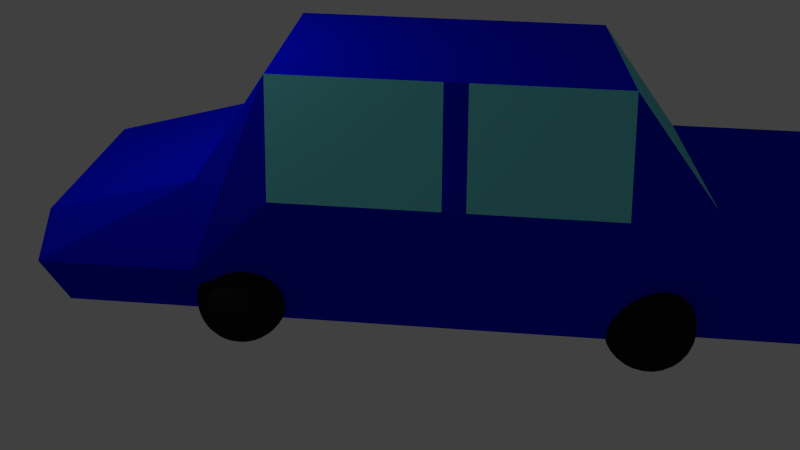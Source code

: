 # Source: BILL.blend  (saved by Blender 2.69.0; exported with 4.5.12 LTS)
import bpy
from mathutils import Matrix  # noqa: F401  (used for matrix-valued properties, if any)

bpy.ops.wm.read_factory_settings(use_empty=True)
scene = bpy.context.scene
scene.name = 'Scene'

# ---- collections
col_collection_1 = bpy.data.collections.new('Collection 1'); scene.collection.children.link(col_collection_1)

# ---- materials (node trees are filled in below, after node groups)
mat_dekk = bpy.data.materials.new('dekk')
mat_dekk.alpha_threshold = 0.0
mat_dekk.roughness = 0.5
mat_dekk.line_color = (0.0, 0.0, 0.0, 1.0)
mat_m_ling = bpy.data.materials.new('máling')
mat_m_ling.alpha_threshold = 0.0
mat_m_ling.roughness = 0.5
mat_m_ling.line_color = (0.0, 0.0, 0.0, 1.0)
mat_gler = bpy.data.materials.new('gler')
mat_gler.alpha_threshold = 0.0
mat_gler.roughness = 0.5
mat_gler.line_color = (0.0, 0.0, 0.0, 1.0)

# ---- material node trees
mat_dekk.use_nodes = True; mat_dekk.node_tree.nodes.clear()
_N = mat_dekk.node_tree.nodes; _L = mat_dekk.node_tree.links
n0 = _N.new('ShaderNodeOutputMaterial'); n0.name = 'Material Output'; n0.location = (300, 300)
n1 = _N.new('ShaderNodeBsdfDiffuse'); n1.name = 'Diffuse BSDF'; n1.location = (10, 300)
n1.inputs[0].default_value = (0.01467, 0.01467, 0.01467, 1.0)
_L.new(n1.outputs[0], n0.inputs[0])
n0.is_active_output = True
mat_m_ling.use_nodes = True; mat_m_ling.node_tree.nodes.clear()
_N = mat_m_ling.node_tree.nodes; _L = mat_m_ling.node_tree.links
n0 = _N.new('ShaderNodeOutputMaterial'); n0.name = 'Material Output'; n0.location = (300, 300)
n1 = _N.new('ShaderNodeBsdfDiffuse'); n1.name = 'Diffuse BSDF'; n1.location = (10, 300)
n1.inputs[0].default_value = (0.0, 0.00415, 0.8, 1.0)
_L.new(n1.outputs[0], n0.inputs[0])
n0.is_active_output = True
mat_gler.use_nodes = True; mat_gler.node_tree.nodes.clear()
_N = mat_gler.node_tree.nodes; _L = mat_gler.node_tree.links
n0 = _N.new('ShaderNodeOutputMaterial'); n0.name = 'Material Output'; n0.location = (300, 300)
n1 = _N.new('ShaderNodeBsdfDiffuse'); n1.name = 'Diffuse BSDF'; n1.location = (10, 300)
n1.inputs[0].default_value = (0.1692, 0.7592, 0.8, 1.0)
_L.new(n1.outputs[0], n0.inputs[0])
n0.is_active_output = True

# ---- world
world_world = bpy.data.worlds.new('World'); scene.world = world_world
world_world.color = (0.05088, 0.05088, 0.05088)
world_world.use_sun_shadow = False
world_world.sun_shadow_jitter_overblur = 0.0
world_world.cycles.sampling_method = 'MANUAL'
world_world.cycles.sample_map_resolution = 256

# ---- cameras
cam_camera = bpy.data.cameras.new('Camera')
cam_camera.clip_end = 100.0
cam_camera.lens = 35.0
cam_camera.sensor_width = 32.0
cam_camera.sensor_height = 18.0
cam_camera.ortho_scale = 7.314
cam_camera.dof.focus_distance = 0.0

# ---- lights
light_lamp = bpy.data.lights.new('Lamp', 'POINT')
light_lamp.transmission_factor = 0.0
light_lamp.cutoff_distance = 30.0
light_lamp.energy = 100.0
light_lamp.shadow_buffer_clip_start = 1.001
light_lamp.shadow_soft_size = 0.1
light_lamp.shadow_maximum_resolution = 0.006
light_lamp.use_absolute_resolution = True
light_lamp.cycles.use_multiple_importance_sampling = False

# ---- meshes
me_cube = bpy.data.meshes.new('Cube')
me_cube.from_pydata([(1.0, 1.548, -1.0), (1.168, -0.8689, -0.9951), (-7.223, -1.033, -1.228), (-7.391, 1.281, -1.19), (1.0, 1.972, -0.2282), (1.168, -1.157, -0.2755), (-7.223, -1.146, -0.6033), (-7.391, 1.422, -0.3109), (-4.964, 1.619, -1.036), (-4.796, -1.404, -1.109), (-4.964, 1.734, 0.44), (-4.796, -1.457, 0.2855), (-1.452, 1.71, -0.9564), (-1.284, -1.313, -1.03), (-1.452, 1.825, 0.5197), (-1.284, -1.366, 0.3651), (-5.891, 1.319, -1.156), (-5.723, -0.9939, -1.194), (-5.891, 1.461, -0.2769), (-5.723, -1.107, -0.5693), (-0.6242, 1.514, -1.029), (-0.4563, -0.9024, -1.024), (-0.6242, 1.938, -0.2576), (-0.4563, -1.191, -0.3048), (1.029, 1.471, -1.025), (-7.362, 1.254, -1.215), (1.029, 1.471, 0.1142), (-7.362, 1.254, 0.3514), (-4.935, 1.317, -1.16), (-4.935, 1.317, 1.607), (-1.423, 1.408, -1.08), (-1.423, 1.408, 1.687), (-5.862, 1.293, -1.181), (-5.862, 1.293, 0.3854), (-0.5954, 1.438, -1.054), (-0.5954, 1.438, 0.5227), (1.136, -0.7768, -1.116), (1.136, -0.7768, 0.02287), (-4.828, -0.9312, 1.516), (-1.316, -0.8403, 1.595), (-5.755, -0.9552, 0.294), (-0.4883, -0.8103, 0.4314), (-7.255, -0.994, -1.306), (-7.255, -0.994, 0.26), (-4.828, -0.9312, -1.251), (-1.316, -0.8403, -1.172), (-5.755, -0.9552, -1.272), (-0.4883, -0.8103, -1.145), (-1.26, -1.175, -0.4785), (-1.147, -1.281, -1.321), (-1.216, -1.327, -1.277), (-1.276, -1.368, -1.217), (-1.326, -1.401, -1.145), (-1.362, -1.425, -1.062), (-1.385, -1.441, -0.972), (-1.393, -1.446, -0.8784), (-1.385, -1.441, -0.7849), (-1.362, -1.425, -0.695), (-1.326, -1.401, -0.6121), (-1.276, -1.368, -0.5394), (-1.216, -1.327, -0.4798), (-1.464, -1.175, -0.7836), (-1.437, -1.175, -0.6937), (-1.147, -1.281, -0.4355), (-1.072, -1.231, -0.4082), (-1.06, -1.245, -1.349), (-1.124, -1.309, -1.321), (-1.182, -1.368, -1.277), (-1.234, -1.419, -1.217), (-1.276, -1.461, -1.145), (-1.307, -1.493, -1.062), (-1.327, -1.512, -0.972), (-1.333, -1.518, -0.8784), (-1.327, -1.512, -0.7849), (-1.307, -1.493, -0.695), (-1.276, -1.461, -0.6121), (-1.234, -1.419, -0.5394), (-1.182, -1.368, -0.4798), (-1.124, -1.309, -0.4355), (-1.06, -1.245, -0.4082), (-1.046, -1.257, -1.349), (-1.096, -1.332, -1.321), (-1.142, -1.401, -1.277), (-1.182, -1.461, -1.217), (-1.216, -1.511, -1.145), (-1.24, -1.548, -1.062), (-1.255, -1.57, -0.972), (-1.26, -1.578, -0.8784), (-1.255, -1.57, -0.7849), (-1.24, -1.548, -0.695), (-1.216, -1.511, -0.6121), (-1.182, -1.461, -0.5394), (-1.142, -1.401, -0.4798), (-1.096, -1.332, -0.4355), (-1.046, -1.257, -0.4082), (-1.03, -1.266, -1.349), (-1.064, -1.349, -1.321), (-1.096, -1.425, -1.277), (-1.124, -1.493, -1.217), (-1.147, -1.548, -1.145), (-1.164, -1.589, -1.062), (-1.174, -1.614, -0.972), (-1.178, -1.622, -0.8784), (-1.174, -1.614, -0.7849), (-1.164, -1.589, -0.695), (-1.147, -1.548, -0.6121), (-1.124, -1.493, -0.5394), (-1.096, -1.425, -0.4798), (-1.064, -1.349, -0.4355), (-1.03, -1.266, -0.4082), (-1.012, -1.271, -1.349), (-1.03, -1.359, -1.321), (-1.046, -1.441, -1.277), (-1.06, -1.512, -1.217), (-1.072, -1.57, -1.145), (-1.081, -1.614, -1.062), (-1.086, -1.641, -0.972), (-1.088, -1.65, -0.8784), (-1.086, -1.641, -0.7849), (-1.081, -1.614, -0.695), (-1.072, -1.57, -0.6121), (-1.06, -1.512, -0.5394), (-1.046, -1.441, -0.4798), (-1.03, -1.359, -0.4355), (-1.012, -1.271, -0.4082), (-0.9941, -1.273, -1.349), (-0.9941, -1.363, -1.321), (-0.9941, -1.446, -1.277), (-0.9941, -1.518, -1.217), (-0.9941, -1.578, -1.145), (-0.9941, -1.622, -1.062), (-0.9941, -1.65, -0.972), (-0.9941, -1.659, -0.8784), (-0.9941, -1.65, -0.7849), (-0.9941, -1.622, -0.695), (-0.9941, -1.578, -0.6121), (-0.9941, -1.518, -0.5394), (-0.9941, -1.446, -0.4798), (-0.9941, -1.363, -0.4355), (-0.9941, -1.273, -0.4082), (-0.9759, -1.271, -1.349), (-0.9583, -1.359, -1.321), (-0.9421, -1.441, -1.277), (-0.928, -1.512, -1.217), (-0.9163, -1.57, -1.145), (-0.9077, -1.614, -1.062), (-0.9024, -1.641, -0.972), (-0.9006, -1.65, -0.8784), (-0.9024, -1.641, -0.7849), (-0.9077, -1.614, -0.695), (-0.9163, -1.57, -0.6121), (-0.928, -1.512, -0.5394), (-0.9421, -1.441, -0.4798), (-0.9583, -1.359, -0.4355), (-0.9759, -1.271, -0.4082), (-0.9583, -1.266, -1.349), (-0.9239, -1.349, -1.321), (-0.8922, -1.425, -1.277), (-0.8644, -1.493, -1.217), (-0.8416, -1.548, -1.145), (-0.8246, -1.589, -1.062), (-0.8142, -1.614, -0.972), (-0.8106, -1.622, -0.8784), (-0.8142, -1.614, -0.7849), (-0.8246, -1.589, -0.695), (-0.8416, -1.548, -0.6121), (-0.8644, -1.493, -0.5394), (-0.8922, -1.425, -0.4798), (-0.9239, -1.349, -0.4355), (-0.9583, -1.266, -0.4082), (-0.9941, -1.175, -1.357), (-0.9421, -1.257, -1.349), (-0.8922, -1.332, -1.321), (-0.8461, -1.401, -1.277), (-0.8058, -1.461, -1.217), (-0.7726, -1.511, -1.145), (-0.748, -1.548, -1.062), (-0.7329, -1.57, -0.972), (-0.7277, -1.578, -0.8784), (-0.7329, -1.57, -0.7849), (-0.748, -1.548, -0.695), (-0.7726, -1.511, -0.6121), (-0.8058, -1.461, -0.5394), (-0.8461, -1.401, -0.4798), (-0.8922, -1.332, -0.4355), (-0.9421, -1.257, -0.4082), (-0.928, -1.245, -1.349), (-0.8644, -1.309, -1.321), (-0.8058, -1.368, -1.277), (-0.7544, -1.419, -1.217), (-0.7122, -1.461, -1.145), (-0.6809, -1.493, -1.062), (-0.6616, -1.512, -0.972), (-0.6551, -1.518, -0.8784), (-0.6616, -1.512, -0.7849), (-0.6809, -1.493, -0.695), (-0.7122, -1.461, -0.6121), (-0.7544, -1.419, -0.5394), (-0.8058, -1.368, -0.4798), (-0.8644, -1.309, -0.4355), (-0.928, -1.245, -0.4082), (-0.9163, -1.231, -1.349), (-0.8416, -1.281, -1.321), (-0.7726, -1.327, -1.277), (-0.7122, -1.368, -1.217), (-0.6627, -1.401, -1.145), (-0.6258, -1.425, -1.062), (-0.6031, -1.441, -0.972), (-0.5955, -1.446, -0.8784), (-0.6031, -1.441, -0.7849), (-0.6258, -1.425, -0.695), (-0.6627, -1.401, -0.6121), (-0.7122, -1.368, -0.5394), (-0.7726, -1.327, -0.4798), (-0.8416, -1.281, -0.4355), (-0.9163, -1.231, -0.4082), (-0.9077, -1.215, -1.349), (-0.8246, -1.25, -1.321), (-0.748, -1.281, -1.277), (-0.6809, -1.309, -1.217), (-0.6258, -1.332, -1.145), (-0.5849, -1.349, -1.062), (-0.5597, -1.359, -0.972), (-0.5512, -1.363, -0.8784), (-0.5597, -1.359, -0.7849), (-0.5849, -1.349, -0.695), (-0.6258, -1.332, -0.6121), (-0.6809, -1.309, -0.5394), (-0.748, -1.281, -0.4798), (-0.8246, -1.25, -0.4355), (-0.9077, -1.215, -0.4082), (-0.9024, -1.198, -1.349), (-0.8142, -1.215, -1.321), (-0.7329, -1.231, -1.277), (-0.6616, -1.245, -1.217), (-0.6031, -1.257, -1.145), (-0.5597, -1.266, -1.062), (-0.5329, -1.271, -0.972), (-0.5239, -1.273, -0.8784), (-0.5329, -1.271, -0.7849), (-0.5597, -1.266, -0.695), (-0.6031, -1.257, -0.6121), (-0.6616, -1.245, -0.5394), (-0.7329, -1.231, -0.4798), (-0.8142, -1.215, -0.4355), (-0.9024, -1.198, -0.4082), (-0.9006, -1.179, -1.349), (-0.8106, -1.175, -1.32), (-0.7277, -1.175, -1.276), (-0.6551, -1.175, -1.216), (-0.5955, -1.175, -1.144), (-0.5512, -1.175, -1.061), (-0.5239, -1.175, -0.9707), (-0.5147, -1.175, -0.8772), (-0.5239, -1.175, -0.7836), (-0.5512, -1.175, -0.6937), (-0.5955, -1.175, -0.6108), (-0.6551, -1.175, -0.5381), (-1.178, -1.175, -0.4342), (-1.088, -1.175, -0.4069), (-0.7277, -1.175, -0.4785), (-0.8106, -1.175, -0.4342), (-0.9006, -1.179, -0.4082), (-1.088, -1.179, -1.349), (-1.178, -1.175, -1.32), (-1.26, -1.175, -1.276), (-1.333, -1.175, -1.216), (-1.393, -1.175, -1.144), (-1.437, -1.175, -1.061), (-1.464, -1.175, -0.9707), (-1.474, -1.175, -0.8772), (-1.393, -1.175, -0.6108), (-1.333, -1.175, -0.5381), (-1.072, -1.231, -1.349), (-0.9941, -1.175, -0.3977), (-1.081, -1.215, -0.4082), (-1.164, -1.25, -0.4355), (-1.24, -1.281, -0.4798), (-1.307, -1.309, -0.5394), (-1.362, -1.332, -0.6121), (-1.403, -1.349, -0.695), (-1.429, -1.359, -0.7849), (-1.437, -1.363, -0.8784), (-1.429, -1.359, -0.972), (-1.403, -1.349, -1.062), (-1.362, -1.332, -1.145), (-1.307, -1.309, -1.217), (-1.24, -1.281, -1.277), (-1.164, -1.25, -1.321), (-1.081, -1.215, -1.349), (-1.086, -1.198, -0.4082), (-1.174, -1.215, -0.4355), (-1.255, -1.231, -0.4798), (-1.327, -1.245, -0.5394), (-1.385, -1.257, -0.6121), (-1.429, -1.266, -0.695), (-1.455, -1.271, -0.7849), (-1.464, -1.273, -0.8784), (-1.455, -1.271, -0.972), (-1.429, -1.266, -1.062), (-1.385, -1.257, -1.145), (-1.327, -1.245, -1.217), (-1.255, -1.231, -1.277), (-1.174, -1.215, -1.321), (-1.086, -1.198, -1.349), (-5.72, -0.9204, -0.8465), (-5.607, -1.027, -1.689), (-5.676, -1.073, -1.645), (-5.736, -1.114, -1.585), (-5.786, -1.147, -1.513), (-5.822, -1.171, -1.43), (-5.845, -1.186, -1.34), (-5.853, -1.192, -1.246), (-5.845, -1.186, -1.153), (-5.822, -1.171, -1.063), (-5.786, -1.147, -0.98), (-5.736, -1.114, -0.9074), (-5.676, -1.073, -0.8477), (-5.924, -0.9204, -1.152), (-5.897, -0.9204, -1.062), (-5.607, -1.027, -0.8034), (-5.532, -0.9772, -0.7762), (-5.52, -0.9914, -1.717), (-5.584, -1.055, -1.689), (-5.642, -1.114, -1.645), (-5.694, -1.165, -1.585), (-5.736, -1.207, -1.513), (-5.767, -1.238, -1.43), (-5.787, -1.258, -1.34), (-5.793, -1.264, -1.246), (-5.787, -1.258, -1.153), (-5.767, -1.238, -1.063), (-5.736, -1.207, -0.98), (-5.694, -1.165, -0.9074), (-5.642, -1.114, -0.8477), (-5.584, -1.055, -0.8034), (-5.52, -0.9914, -0.7762), (-5.506, -1.003, -1.717), (-5.556, -1.078, -1.689), (-5.602, -1.147, -1.645), (-5.642, -1.207, -1.585), (-5.676, -1.257, -1.513), (-5.7, -1.294, -1.43), (-5.715, -1.316, -1.34), (-5.72, -1.324, -1.246), (-5.715, -1.316, -1.153), (-5.7, -1.294, -1.063), (-5.676, -1.257, -0.98), (-5.642, -1.207, -0.9074), (-5.602, -1.147, -0.8477), (-5.556, -1.078, -0.8034), (-5.506, -1.003, -0.7762), (-5.49, -1.012, -1.717), (-5.524, -1.095, -1.689), (-5.556, -1.171, -1.645), (-5.584, -1.238, -1.585), (-5.607, -1.294, -1.513), (-5.624, -1.334, -1.43), (-5.634, -1.36, -1.34), (-5.638, -1.368, -1.246), (-5.634, -1.36, -1.153), (-5.624, -1.334, -1.063), (-5.607, -1.294, -0.98), (-5.584, -1.238, -0.9074), (-5.556, -1.171, -0.8477), (-5.524, -1.095, -0.8034), (-5.49, -1.012, -0.7762), (-5.472, -1.017, -1.717), (-5.49, -1.105, -1.689), (-5.506, -1.186, -1.645), (-5.52, -1.258, -1.585), (-5.532, -1.316, -1.513), (-5.541, -1.36, -1.43), (-5.546, -1.386, -1.34), (-5.548, -1.395, -1.246), (-5.546, -1.386, -1.153), (-5.541, -1.36, -1.063), (-5.532, -1.316, -0.98), (-5.52, -1.258, -0.9074), (-5.506, -1.186, -0.8477), (-5.49, -1.105, -0.8034), (-5.472, -1.017, -0.7762), (-5.454, -1.019, -1.717), (-5.454, -1.109, -1.689), (-5.454, -1.192, -1.645), (-5.454, -1.264, -1.585), (-5.454, -1.324, -1.513), (-5.454, -1.368, -1.43), (-5.454, -1.395, -1.34), (-5.454, -1.405, -1.246), (-5.454, -1.395, -1.153), (-5.454, -1.368, -1.063), (-5.454, -1.324, -0.98), (-5.454, -1.264, -0.9074), (-5.454, -1.192, -0.8477), (-5.454, -1.109, -0.8034), (-5.454, -1.019, -0.7762), (-5.436, -1.017, -1.717), (-5.418, -1.105, -1.689), (-5.402, -1.186, -1.645), (-5.388, -1.258, -1.585), (-5.376, -1.316, -1.513), (-5.368, -1.36, -1.43), (-5.362, -1.386, -1.34), (-5.361, -1.395, -1.246), (-5.362, -1.386, -1.153), (-5.368, -1.36, -1.063), (-5.376, -1.316, -0.98), (-5.388, -1.258, -0.9074), (-5.402, -1.186, -0.8477), (-5.418, -1.105, -0.8034), (-5.436, -1.017, -0.7762), (-5.418, -1.012, -1.717), (-5.384, -1.095, -1.689), (-5.352, -1.171, -1.645), (-5.324, -1.238, -1.585), (-5.302, -1.294, -1.513), (-5.285, -1.334, -1.43), (-5.274, -1.36, -1.34), (-5.271, -1.368, -1.246), (-5.274, -1.36, -1.153), (-5.285, -1.334, -1.063), (-5.302, -1.294, -0.98), (-5.324, -1.238, -0.9074), (-5.352, -1.171, -0.8477), (-5.384, -1.095, -0.8034), (-5.418, -1.012, -0.7762), (-5.454, -0.9204, -1.725), (-5.402, -1.003, -1.717), (-5.352, -1.078, -1.689), (-5.306, -1.147, -1.645), (-5.266, -1.207, -1.585), (-5.233, -1.257, -1.513), (-5.208, -1.294, -1.43), (-5.193, -1.316, -1.34), (-5.188, -1.324, -1.246), (-5.193, -1.316, -1.153), (-5.208, -1.294, -1.063), (-5.233, -1.257, -0.98), (-5.266, -1.207, -0.9074), (-5.306, -1.147, -0.8477), (-5.352, -1.078, -0.8034), (-5.402, -1.003, -0.7762), (-5.388, -0.9914, -1.717), (-5.324, -1.055, -1.689), (-5.266, -1.114, -1.645), (-5.214, -1.165, -1.585), (-5.172, -1.207, -1.513), (-5.141, -1.238, -1.43), (-5.122, -1.258, -1.34), (-5.115, -1.264, -1.246), (-5.122, -1.258, -1.153), (-5.141, -1.238, -1.063), (-5.172, -1.207, -0.98), (-5.214, -1.165, -0.9074), (-5.266, -1.114, -0.8477), (-5.324, -1.055, -0.8034), (-5.388, -0.9914, -0.7762), (-5.376, -0.9772, -1.717), (-5.302, -1.027, -1.689), (-5.233, -1.073, -1.645), (-5.172, -1.114, -1.585), (-5.123, -1.147, -1.513), (-5.086, -1.171, -1.43), (-5.063, -1.186, -1.34), (-5.055, -1.192, -1.246), (-5.063, -1.186, -1.153), (-5.086, -1.171, -1.063), (-5.123, -1.147, -0.98), (-5.172, -1.114, -0.9074), (-5.233, -1.073, -0.8477), (-5.302, -1.027, -0.8034), (-5.376, -0.9772, -0.7762), (-5.368, -0.961, -1.717), (-5.285, -0.9954, -1.689), (-5.208, -1.027, -1.645), (-5.141, -1.055, -1.585), (-5.086, -1.078, -1.513), (-5.045, -1.095, -1.43), (-5.02, -1.105, -1.34), (-5.011, -1.109, -1.246), (-5.02, -1.105, -1.153), (-5.045, -1.095, -1.063), (-5.086, -1.078, -0.98), (-5.141, -1.055, -0.9074), (-5.208, -1.027, -0.8477), (-5.285, -0.9954, -0.8034), (-5.368, -0.961, -0.7762), (-5.362, -0.9435, -1.717), (-5.274, -0.961, -1.689), (-5.193, -0.9772, -1.645), (-5.122, -0.9914, -1.585), (-5.063, -1.003, -1.513), (-5.02, -1.012, -1.43), (-4.993, -1.017, -1.34), (-4.984, -1.019, -1.246), (-4.993, -1.017, -1.153), (-5.02, -1.012, -1.063), (-5.063, -1.003, -0.98), (-5.122, -0.9914, -0.9074), (-5.193, -0.9772, -0.8477), (-5.274, -0.961, -0.8034), (-5.362, -0.9435, -0.7762), (-5.361, -0.9252, -1.717), (-5.271, -0.9204, -1.688), (-5.188, -0.9204, -1.644), (-5.115, -0.9204, -1.584), (-5.055, -0.9204, -1.511), (-5.011, -0.9204, -1.429), (-4.984, -0.9204, -1.339), (-4.975, -0.9204, -1.245), (-4.984, -0.9204, -1.152), (-5.011, -0.9204, -1.062), (-5.055, -0.9204, -0.9787), (-5.115, -0.9204, -0.9061), (-5.638, -0.9204, -0.8022), (-5.548, -0.9204, -0.7749), (-5.188, -0.9204, -0.8465), (-5.271, -0.9204, -0.8022), (-5.361, -0.9252, -0.7762), (-5.548, -0.9252, -1.717), (-5.638, -0.9204, -1.688), (-5.72, -0.9204, -1.644), (-5.793, -0.9204, -1.584), (-5.853, -0.9204, -1.511), (-5.897, -0.9204, -1.429), (-5.924, -0.9204, -1.339), (-5.934, -0.9204, -1.245), (-5.853, -0.9204, -0.9787), (-5.793, -0.9204, -0.9061), (-5.532, -0.9772, -1.717), (-5.454, -0.9204, -0.7657), (-5.541, -0.961, -0.7762), (-5.624, -0.9954, -0.8034), (-5.7, -1.027, -0.8477), (-5.767, -1.055, -0.9074), (-5.822, -1.078, -0.98), (-5.863, -1.095, -1.063), (-5.889, -1.105, -1.153), (-5.897, -1.109, -1.246), (-5.889, -1.105, -1.34), (-5.863, -1.095, -1.43), (-5.822, -1.078, -1.513), (-5.767, -1.055, -1.585), (-5.7, -1.027, -1.645), (-5.624, -0.9954, -1.689), (-5.541, -0.961, -1.717), (-5.546, -0.9435, -0.7762), (-5.634, -0.961, -0.8034), (-5.715, -0.9772, -0.8477), (-5.787, -0.9914, -0.9074), (-5.845, -1.003, -0.98), (-5.889, -1.012, -1.063), (-5.915, -1.017, -1.153), (-5.924, -1.019, -1.246), (-5.915, -1.017, -1.34), (-5.889, -1.012, -1.43), (-5.845, -1.003, -1.513), (-5.787, -0.9914, -1.585), (-5.715, -0.9772, -1.645), (-5.634, -0.961, -1.689), (-5.546, -0.9435, -1.717), (-5.729, 1.338, -0.6854), (-4.927, 1.627, -0.7717), (-4.978, 1.653, -0.6976), (-5.044, 1.672, -0.633), (-5.121, 1.682, -0.5803), (-5.207, 1.684, -0.5415), (-5.297, 1.678, -0.5182), (-5.39, 1.663, -0.5112), (-5.481, 1.64, -0.5207), (-5.566, 1.61, -0.5465), (-5.643, 1.575, -0.5876), (-5.708, 1.535, -0.6423), (-5.759, 1.492, -0.7085), (-5.427, 1.371, -0.4794), (-5.515, 1.356, -0.5076), (-5.794, 1.448, -0.7838), (-5.812, 1.405, -0.8652), (-4.894, 1.61, -0.8619), (-4.932, 1.657, -0.7904), (-4.987, 1.697, -0.7248), (-5.055, 1.727, -0.6676), (-5.134, 1.748, -0.6209), (-5.221, 1.757, -0.5867), (-5.313, 1.755, -0.5661), (-5.405, 1.741, -0.5601), (-5.496, 1.717, -0.5687), (-5.58, 1.683, -0.5917), (-5.656, 1.64, -0.6282), (-5.719, 1.591, -0.6769), (-5.768, 1.536, -0.7357), (-5.8, 1.478, -0.8025), (-5.815, 1.42, -0.8747), (-4.896, 1.623, -0.8743), (-4.937, 1.683, -0.8147), (-4.994, 1.735, -0.7601), (-5.064, 1.776, -0.7126), (-5.145, 1.804, -0.6738), (-5.233, 1.82, -0.6455), (-5.325, 1.822, -0.6285), (-5.418, 1.809, -0.6237), (-5.509, 1.784, -0.6311), (-5.592, 1.746, -0.6505), (-5.666, 1.697, -0.6811), (-5.728, 1.639, -0.7218), (-5.775, 1.574, -0.7711), (-5.805, 1.504, -0.8269), (-5.817, 1.433, -0.8871), (-4.898, 1.634, -0.8891), (-4.941, 1.704, -0.8438), (-5.0, 1.765, -0.8023), (-5.071, 1.814, -0.7662), (-5.153, 1.85, -0.7369), (-5.242, 1.87, -0.7156), (-5.335, 1.875, -0.703), (-5.429, 1.864, -0.6996), (-5.519, 1.837, -0.7055), (-5.602, 1.796, -0.7206), (-5.675, 1.742, -0.7442), (-5.735, 1.677, -0.7755), (-5.781, 1.604, -0.8132), (-5.809, 1.525, -0.8559), (-5.819, 1.444, -0.902), (-4.9, 1.641, -0.9057), (-4.944, 1.719, -0.8764), (-5.004, 1.787, -0.8497), (-5.076, 1.842, -0.8265), (-5.159, 1.882, -0.8078), (-5.249, 1.906, -0.7943), (-5.342, 1.913, -0.7866), (-5.436, 1.903, -0.7848), (-5.525, 1.875, -0.7891), (-5.608, 1.832, -0.7994), (-5.681, 1.774, -0.8151), (-5.74, 1.705, -0.8358), (-5.784, 1.626, -0.8606), (-5.812, 1.54, -0.8885), (-5.821, 1.451, -0.9186), (-4.9, 1.646, -0.9235), (-4.945, 1.727, -0.9114), (-5.005, 1.799, -0.9004), (-5.078, 1.857, -0.8911), (-5.162, 1.9, -0.8838), (-5.252, 1.926, -0.8787), (-5.345, 1.935, -0.8761), (-5.439, 1.925, -0.8761), (-5.529, 1.897, -0.8787), (-5.611, 1.852, -0.8837), (-5.683, 1.793, -0.8911), (-5.742, 1.72, -0.9004), (-5.786, 1.638, -0.9113), (-5.813, 1.548, -0.9235), (-5.821, 1.456, -0.9364), (-4.9, 1.646, -0.9418), (-4.945, 1.729, -0.9473), (-5.005, 1.801, -0.9526), (-5.078, 1.86, -0.9575), (-5.161, 1.904, -0.9618), (-5.251, 1.93, -0.9655), (-5.345, 1.939, -0.9682), (-5.438, 1.929, -0.97), (-5.528, 1.901, -0.9708), (-5.611, 1.856, -0.9705), (-5.683, 1.796, -0.9691), (-5.742, 1.723, -0.9668), (-5.786, 1.64, -0.9635), (-5.813, 1.55, -0.9594), (-5.821, 1.457, -0.9547), (-4.899, 1.644, -0.96), (-4.943, 1.724, -0.9828), (-5.003, 1.793, -1.004), (-5.075, 1.85, -1.023), (-5.158, 1.892, -1.039), (-5.247, 1.917, -1.051), (-5.341, 1.925, -1.059), (-5.434, 1.915, -1.063), (-5.524, 1.887, -1.062), (-5.607, 1.843, -1.056), (-5.679, 1.785, -1.046), (-5.739, 1.713, -1.032), (-5.784, 1.632, -1.015), (-5.811, 1.545, -0.995), (-5.82, 1.454, -0.9728), (-4.873, 1.552, -0.9371), (-4.898, 1.638, -0.9772), (-4.941, 1.712, -1.017), (-4.999, 1.776, -1.053), (-5.07, 1.828, -1.086), (-5.151, 1.866, -1.112), (-5.24, 1.888, -1.133), (-5.333, 1.894, -1.146), (-5.426, 1.884, -1.151), (-5.516, 1.857, -1.148), (-5.6, 1.814, -1.138), (-5.673, 1.758, -1.12), (-5.734, 1.691, -1.095), (-5.779, 1.615, -1.064), (-5.808, 1.533, -1.029), (-5.819, 1.448, -0.9901), (-4.896, 1.628, -0.9928), (-4.936, 1.693, -1.047), (-4.992, 1.749, -1.098), (-5.062, 1.794, -1.142), (-5.142, 1.826, -1.179), (-5.23, 1.844, -1.207), (-5.322, 1.848, -1.225), (-5.415, 1.836, -1.231), (-5.506, 1.81, -1.227), (-5.59, 1.77, -1.212), (-5.664, 1.719, -1.186), (-5.726, 1.657, -1.152), (-5.773, 1.588, -1.109), (-5.804, 1.514, -1.059), (-5.817, 1.438, -1.006), (-4.893, 1.616, -1.006), (-4.931, 1.67, -1.074), (-4.985, 1.715, -1.136), (-5.052, 1.75, -1.191), (-5.131, 1.775, -1.237), (-5.217, 1.787, -1.271), (-5.309, 1.787, -1.292), (-5.402, 1.774, -1.301), (-5.492, 1.749, -1.295), (-5.577, 1.713, -1.276), (-5.652, 1.667, -1.244), (-5.716, 1.613, -1.2), (-5.766, 1.554, -1.147), (-5.799, 1.491, -1.086), (-5.814, 1.426, -1.019), (-4.89, 1.602, -1.017), (-4.925, 1.641, -1.095), (-4.976, 1.674, -1.167), (-5.041, 1.698, -1.23), (-5.117, 1.713, -1.283), (-5.203, 1.718, -1.322), (-5.293, 1.714, -1.347), (-5.386, 1.7, -1.356), (-5.476, 1.676, -1.349), (-5.562, 1.644, -1.327), (-5.639, 1.605, -1.29), (-5.705, 1.561, -1.24), (-5.757, 1.513, -1.178), (-5.792, 1.462, -1.107), (-5.811, 1.412, -1.03), (-4.887, 1.585, -1.025), (-4.918, 1.609, -1.11), (-4.966, 1.627, -1.189), (-5.028, 1.639, -1.258), (-5.103, 1.644, -1.316), (-5.186, 1.641, -1.359), (-5.276, 1.632, -1.386), (-5.368, 1.616, -1.396), (-5.459, 1.594, -1.388), (-5.546, 1.567, -1.364), (-5.624, 1.536, -1.323), (-5.692, 1.502, -1.268), (-5.747, 1.466, -1.2), (-5.786, 1.43, -1.122), (-5.808, 1.396, -1.038), (-4.883, 1.568, -1.029), (-4.911, 1.57, -1.119), (-4.956, 1.573, -1.202), (-5.015, 1.571, -1.275), (-5.087, 1.565, -1.335), (-5.169, 1.554, -1.38), (-5.258, 1.54, -1.408), (-5.349, 1.522, -1.418), (-5.441, 1.502, -1.411), (-5.529, 1.48, -1.385), (-5.609, 1.457, -1.342), (-5.679, 1.434, -1.284), (-5.773, 1.34, -0.7681), (-5.801, 1.347, -0.8575), (-5.737, 1.412, -1.213), (-5.779, 1.391, -1.131), (-5.804, 1.378, -1.042), (-4.88, 1.542, -0.844), (-4.906, 1.519, -0.756), (-4.948, 1.499, -0.6745), (-5.005, 1.476, -0.6034), (-5.076, 1.453, -0.5453), (-5.156, 1.43, -0.5026), (-5.244, 1.409, -0.4768), (-5.335, 1.388, -0.469), (-5.597, 1.346, -0.5526), (-5.669, 1.339, -0.6127), (-4.891, 1.595, -0.8523), (-5.812, 1.358, -0.9503), (-5.808, 1.388, -0.8589), (-5.787, 1.415, -0.7714), (-5.749, 1.444, -0.6906), (-5.696, 1.474, -0.6194), (-5.628, 1.503, -0.5607), (-5.55, 1.53, -0.5167), (-5.463, 1.555, -0.489), (-5.372, 1.576, -0.4788), (-5.28, 1.593, -0.4865), (-5.19, 1.604, -0.5117), (-5.106, 1.61, -0.5534), (-5.032, 1.611, -0.6102), (-4.969, 1.605, -0.6797), (-4.92, 1.594, -0.7593), (-4.887, 1.578, -0.846), (-5.805, 1.37, -0.8561), (-5.78, 1.38, -0.7659), (-5.739, 1.394, -0.6826), (-5.682, 1.409, -0.6092), (-5.613, 1.427, -0.5487), (-5.533, 1.446, -0.5033), (-5.445, 1.466, -0.4749), (-5.354, 1.485, -0.4644), (-5.262, 1.504, -0.4723), (-5.173, 1.52, -0.4983), (-5.091, 1.535, -0.5414), (-5.018, 1.546, -0.5999), (-4.958, 1.555, -0.6716), (-4.913, 1.559, -0.7538), (-4.884, 1.56, -0.8432), (-1.238, 1.665, -1.194), (-1.26, 1.773, -0.3437), (-1.318, 1.823, -0.3989), (-1.365, 1.866, -0.4677), (-1.4, 1.901, -0.5476), (-1.421, 1.927, -0.6355), (-1.427, 1.943, -0.728), (-1.419, 1.947, -0.8215), (-1.396, 1.941, -0.9124), (-1.36, 1.924, -0.9973), (-1.311, 1.896, -1.073), (-1.252, 1.86, -1.136), (-1.185, 1.815, -1.185), (-1.489, 1.68, -0.927), (-1.447, 1.677, -1.011), (-1.112, 1.765, -1.217), (-1.037, 1.71, -1.231), (-1.182, 1.733, -0.3023), (-1.236, 1.8, -0.3398), (-1.283, 1.861, -0.3933), (-1.321, 1.915, -0.4607), (-1.348, 1.959, -0.5393), (-1.363, 1.991, -0.6263), (-1.366, 2.01, -0.7182), (-1.356, 2.016, -0.8115), (-1.334, 2.009, -0.9026), (-1.302, 1.988, -0.9881), (-1.259, 1.954, -1.065), (-1.207, 1.908, -1.129), (-1.15, 1.854, -1.179), (-1.088, 1.791, -1.213), (-1.025, 1.724, -1.229), (-1.167, 1.744, -0.2999), (-1.208, 1.821, -0.3352), (-1.242, 1.892, -0.3865), (-1.268, 1.954, -0.452), (-1.285, 2.005, -0.5292), (-1.294, 2.042, -0.615), (-1.292, 2.065, -0.7062), (-1.281, 2.072, -0.7993), (-1.261, 2.063, -0.8907), (-1.232, 2.039, -0.9768), (-1.196, 2.0, -1.054), (-1.154, 1.948, -1.121), (-1.108, 1.884, -1.173), (-1.06, 1.813, -1.209), (-1.01, 1.735, -1.227), (-1.151, 1.751, -0.2972), (-1.175, 1.836, -0.3298), (-1.195, 1.914, -0.3788), (-1.208, 1.982, -0.4422), (-1.215, 2.037, -0.5177), (-1.216, 2.079, -0.6022), (-1.21, 2.103, -0.6926), (-1.197, 2.111, -0.7854), (-1.178, 2.102, -0.877), (-1.155, 2.075, -0.964), (-1.126, 2.032, -1.043), (-1.095, 1.976, -1.111), (-1.062, 1.906, -1.165), (-1.027, 1.828, -1.203), (-0.9938, 1.742, -1.224), (-1.133, 1.756, -0.2943), (-1.141, 1.844, -0.3241), (-1.145, 1.926, -0.3704), (-1.145, 1.997, -0.4316), (-1.14, 2.056, -0.5051), (-1.133, 2.099, -0.5883), (-1.121, 2.125, -0.6778), (-1.107, 2.133, -0.7703), (-1.09, 2.123, -0.8623), (-1.071, 2.096, -0.95), (-1.051, 2.051, -1.03), (-1.031, 1.991, -1.1), (-1.011, 1.919, -1.156), (-0.9929, 1.836, -1.197), (-0.9762, 1.747, -1.221), (-1.115, 1.756, -0.2912), (-1.105, 1.846, -0.3181), (-1.093, 1.928, -0.3617), (-1.079, 2.0, -0.4205), (-1.063, 2.059, -0.4921), (-1.047, 2.102, -0.5738), (-1.03, 2.129, -0.6625), (-1.014, 2.137, -0.7547), (-0.9992, 2.127, -0.8469), (-0.9857, 2.099, -0.9356), (-0.9744, 2.054, -1.017), (-0.9658, 1.994, -1.089), (-0.96, 1.921, -1.148), (-0.9574, 1.838, -1.191), (-0.9581, 1.748, -1.218), (-1.097, 1.754, -0.2882), (-1.07, 1.84, -0.3121), (-1.042, 1.92, -0.353), (-1.014, 1.99, -0.4094), (-0.9874, 2.047, -0.4791), (-0.9625, 2.089, -0.5594), (-0.9407, 2.115, -0.6471), (-0.9227, 2.123, -0.739), (-0.9094, 2.113, -0.8316), (-0.9012, 2.086, -0.9211), (-0.8983, 2.042, -1.004), (-0.901, 1.984, -1.078), (-0.9092, 1.913, -1.139), (-0.9224, 1.832, -1.185), (-0.9403, 1.745, -1.215), (-1.08, 1.747, -0.2852), (-1.037, 1.828, -0.3063), (-0.9941, 1.902, -0.3447), (-0.9529, 1.967, -0.3988), (-0.9151, 2.02, -0.4666), (-0.8822, 2.059, -0.5455), (-0.8554, 2.083, -0.6324), (-0.8358, 2.09, -0.724), (-0.8241, 2.081, -0.8168), (-0.8208, 2.056, -0.9072), (-0.8261, 2.015, -0.9918), (-0.8396, 1.961, -1.067), (-0.8609, 1.895, -1.131), (-0.8891, 1.82, -1.18), (-0.9233, 1.738, -1.212), (-1.122, 1.658, -0.2834), (-1.065, 1.738, -0.2825), (-1.007, 1.809, -0.301), (-0.9502, 1.875, -0.337), (-0.897, 1.932, -0.389), (-0.8494, 1.979, -0.4551), (-0.8092, 2.014, -0.5326), (-0.7779, 2.035, -0.6188), (-0.7568, 2.041, -0.7101), (-0.7466, 2.033, -0.8032), (-0.7478, 2.01, -0.8944), (-0.7604, 1.974, -0.9803), (-0.7837, 1.926, -1.057), (-0.817, 1.867, -1.123), (-0.8589, 1.801, -1.174), (-0.9079, 1.729, -1.21), (-1.052, 1.725, -0.2802), (-0.9809, 1.785, -0.2964), (-0.9124, 1.84, -0.3302), (-0.8489, 1.887, -0.3804), (-0.7928, 1.926, -0.445), (-0.7463, 1.955, -0.5214), (-0.7112, 1.972, -0.6069), (-0.6887, 1.978, -0.698), (-0.6799, 1.971, -0.7913), (-0.685, 1.952, -0.8832), (-0.7038, 1.921, -0.9702), (-0.7356, 1.881, -1.049), (-0.7792, 1.832, -1.116), (-0.8329, 1.776, -1.17), (-0.8946, 1.716, -1.207), (-1.041, 1.71, -0.2782), (-0.9601, 1.756, -0.2926), (-0.8822, 1.797, -0.3247), (-0.8104, 1.834, -0.3734), (-0.7475, 1.863, -0.4367), (-0.696, 1.885, -0.5122), (-0.6578, 1.898, -0.5971), (-0.6343, 1.902, -0.688), (-0.6265, 1.896, -0.7815), (-0.6347, 1.881, -0.874), (-0.6585, 1.858, -0.9619), (-0.6971, 1.827, -1.042), (-0.7489, 1.79, -1.111), (-0.812, 1.747, -1.166), (-0.884, 1.702, -1.205), (-1.034, 1.694, -0.2768), (-0.9452, 1.723, -0.2898), (-0.8606, 1.75, -0.3206), (-0.783, 1.773, -0.3682), (-0.7153, 1.792, -0.4306), (-0.6602, 1.806, -0.5054), (-0.6197, 1.814, -0.5899), (-0.5955, 1.816, -0.6807), (-0.5885, 1.812, -0.7743), (-0.5988, 1.803, -0.8672), (-0.6263, 1.787, -0.9558), (-0.6697, 1.767, -1.037), (-0.7274, 1.742, -1.107), (-0.7972, 1.715, -1.163), (-0.8764, 1.685, -1.204), (-1.029, 1.676, -0.2759), (-0.937, 1.688, -0.288), (-0.8486, 1.699, -0.3181), (-0.7677, 1.709, -0.3649), (-0.6973, 1.716, -0.4268), (-0.6402, 1.722, -0.5012), (-0.5985, 1.725, -0.5854), (-0.5739, 1.725, -0.6761), (-0.5673, 1.723, -0.7698), (-0.5789, 1.718, -0.863), (-0.6083, 1.711, -0.952), (-0.6544, 1.702, -1.033), (-0.7154, 1.692, -1.104), (-0.7889, 1.68, -1.161), (-0.8722, 1.667, -1.203), (-1.029, 1.658, -0.2756), (-0.9356, 1.647, -0.2887), (-0.8467, 1.642, -0.3185), (-0.7652, 1.638, -0.3651), (-0.6944, 1.633, -0.4268), (-0.6369, 1.63, -0.5011), (-0.595, 1.628, -0.5852), (-0.5703, 1.626, -0.6759), (-0.5638, 1.626, -0.7696), (-0.5756, 1.627, -0.8629), (-0.6053, 1.628, -0.952), (-0.6519, 1.631, -1.034), (-1.149, 1.66, -1.224), (-1.056, 1.655, -1.235), (-0.7134, 1.635, -1.105), (-0.7876, 1.639, -1.162), (-0.8715, 1.649, -1.203), (-1.213, 1.668, -0.3069), (-1.297, 1.668, -0.3501), (-1.371, 1.673, -0.4077), (-1.433, 1.676, -0.4786), (-1.479, 1.679, -0.5602), (-1.509, 1.681, -0.6494), (-1.521, 1.682, -0.7426), (-1.514, 1.681, -0.8364), (-1.39, 1.674, -1.085), (-1.319, 1.67, -1.147), (-1.194, 1.719, -0.3043), (-0.9621, 1.649, -1.229), (-1.047, 1.695, -1.233), (-1.131, 1.734, -1.22), (-1.212, 1.771, -1.189), (-1.286, 1.803, -1.141), (-1.351, 1.829, -1.079), (-1.404, 1.85, -1.004), (-1.444, 1.862, -0.9197), (-1.467, 1.867, -0.8289), (-1.475, 1.864, -0.7353), (-1.466, 1.853, -0.6424), (-1.44, 1.835, -0.5538), (-1.4, 1.809, -0.473), (-1.345, 1.778, -0.403), (-1.279, 1.743, -0.3465), (-1.204, 1.704, -0.3057), (-1.053, 1.678, -1.234), (-1.143, 1.7, -1.222), (-1.23, 1.722, -1.192), (-1.309, 1.74, -1.145), (-1.378, 1.756, -1.083), (-1.434, 1.768, -1.008), (-1.475, 1.776, -0.9242), (-1.5, 1.779, -0.8335), (-1.506, 1.777, -0.7398), (-1.495, 1.771, -0.6466), (-1.467, 1.761, -0.5577), (-1.422, 1.747, -0.4762), (-1.363, 1.729, -0.4055), (-1.291, 1.709, -0.3483), (-1.21, 1.686, -0.3066), (-3.405, 1.66, -1.001), (-3.237, -1.364, -1.074), (-3.405, 1.775, 0.4754), (-3.237, -1.416, 0.3209), (-3.376, 1.357, -1.124), (-3.376, 1.357, 1.642), (-3.269, -0.8909, -1.216), (-3.269, -0.8909, 1.551), (-3.137, 1.363, 1.648), (-3.03, -0.8847, 1.556), (-3.166, 1.666, -0.9952), (-2.998, -1.358, -1.068), (-3.166, 1.781, 0.4808), (-2.998, -1.41, 0.3263), (-3.137, 1.363, -1.119), (-3.03, -0.8847, -1.21)], [], [(46, 17, 2, 42), (40, 43, 6, 19), (36, 37, 5, 1), (17, 19, 6, 2), (25, 27, 7, 3), (18, 16, 3, 7), (1082, 1077, 9, 44), (1083, 38, 11, 1079), (1077, 1079, 11, 9), (1078, 1076, 8, 10), (47, 21, 13, 45), (41, 39, 15, 23), (21, 23, 15, 13), (22, 20, 12, 14), (44, 9, 17, 46), (38, 40, 19, 11), (9, 11, 19, 17), (10, 8, 16, 18), (36, 1, 21, 47), (37, 41, 23, 5), (1, 5, 23, 21), (4, 0, 20, 22), (16, 32, 25, 3), (18, 7, 27, 33), (0, 4, 26, 24), (42, 43, 27, 25), (1076, 1080, 28, 8), (1078, 10, 29, 1081), (20, 34, 30, 12), (22, 14, 31, 35), (8, 28, 32, 16), (10, 18, 33, 29), (0, 24, 34, 20), (4, 22, 35, 26), (32, 46, 42, 25), (33, 27, 43, 40), (24, 26, 37, 36), (1080, 1082, 44, 28), (1081, 29, 38, 1083), (34, 47, 45, 30), (35, 31, 39, 41), (28, 44, 46, 32), (29, 33, 40, 38), (24, 36, 47, 34), (26, 35, 41, 37), (2, 6, 43, 42), (290, 274, 259), (303, 302, 265, 264), (292, 291, 258, 48), (170, 304, 263), (294, 293, 272, 271), (296, 295, 62, 61), (298, 297, 270, 269), (249, 250, 235, 234), (300, 299, 268, 267), (302, 301, 266, 265), (291, 290, 259, 258), (304, 303, 264, 263), (293, 292, 48, 272), (295, 294, 271, 62), (297, 296, 61, 270), (275, 274, 290), (170, 289, 304), (64, 274, 275), (170, 273, 289), (79, 274, 64), (170, 65, 273), (94, 274, 79), (170, 80, 65), (109, 274, 94), (170, 95, 80), (124, 274, 109), (170, 110, 95), (139, 274, 124), (170, 125, 110), (154, 274, 139), (170, 140, 125), (169, 274, 154), (170, 155, 140), (185, 274, 169), (170, 171, 155), (200, 274, 185), (170, 186, 171), (215, 274, 200), (170, 201, 186), (230, 274, 215), (170, 216, 201), (245, 274, 230), (170, 231, 216), (262, 274, 245), (170, 246, 231), (258, 259, 274, 262, 261, 260, 257, 256, 255, 254, 253, 252, 251, 250, 249, 248, 247, 246, 170, 263, 264, 265, 266, 267, 268, 269, 270, 61, 62, 271, 272, 48), (284, 283, 298, 299), (286, 285, 300, 301), (288, 287, 302, 303), (277, 276, 291, 292), (279, 278, 293, 294), (281, 280, 295, 296), (283, 282, 297, 298), (285, 284, 299, 300), (287, 286, 301, 302), (276, 275, 290, 291), (289, 288, 303, 304), (278, 277, 292, 293), (280, 279, 294, 295), (282, 281, 296, 297), (53, 54, 283, 284), (51, 52, 285, 286), (49, 50, 287, 288), (60, 63, 276, 277), (58, 59, 278, 279), (56, 57, 280, 281), (54, 55, 282, 283), (52, 53, 284, 285), (50, 51, 286, 287), (63, 64, 275, 276), (273, 49, 288, 289), (59, 60, 277, 278), (57, 58, 279, 280), (55, 56, 281, 282), (69, 70, 53, 52), (67, 68, 51, 50), (78, 79, 64, 63), (65, 66, 49, 273), (76, 77, 60, 59), (74, 75, 58, 57), (72, 73, 56, 55), (70, 71, 54, 53), (68, 69, 52, 51), (66, 67, 50, 49), (77, 78, 63, 60), (75, 76, 59, 58), (73, 74, 57, 56), (71, 72, 55, 54), (84, 85, 70, 69), (82, 83, 68, 67), (93, 94, 79, 78), (80, 81, 66, 65), (91, 92, 77, 76), (89, 90, 75, 74), (87, 88, 73, 72), (85, 86, 71, 70), (83, 84, 69, 68), (81, 82, 67, 66), (92, 93, 78, 77), (90, 91, 76, 75), (88, 89, 74, 73), (86, 87, 72, 71), (99, 100, 85, 84), (97, 98, 83, 82), (108, 109, 94, 93), (95, 96, 81, 80), (106, 107, 92, 91), (104, 105, 90, 89), (102, 103, 88, 87), (100, 101, 86, 85), (98, 99, 84, 83), (96, 97, 82, 81), (107, 108, 93, 92), (105, 106, 91, 90), (103, 104, 89, 88), (101, 102, 87, 86), (114, 115, 100, 99), (112, 113, 98, 97), (123, 124, 109, 108), (110, 111, 96, 95), (121, 122, 107, 106), (119, 120, 105, 104), (117, 118, 103, 102), (115, 116, 101, 100), (113, 114, 99, 98), (111, 112, 97, 96), (122, 123, 108, 107), (120, 121, 106, 105), (118, 119, 104, 103), (116, 117, 102, 101), (129, 130, 115, 114), (127, 128, 113, 112), (138, 139, 124, 123), (125, 126, 111, 110), (136, 137, 122, 121), (134, 135, 120, 119), (132, 133, 118, 117), (130, 131, 116, 115), (128, 129, 114, 113), (126, 127, 112, 111), (137, 138, 123, 122), (135, 136, 121, 120), (133, 134, 119, 118), (131, 132, 117, 116), (144, 145, 130, 129), (142, 143, 128, 127), (153, 154, 139, 138), (140, 141, 126, 125), (151, 152, 137, 136), (149, 150, 135, 134), (147, 148, 133, 132), (145, 146, 131, 130), (143, 144, 129, 128), (141, 142, 127, 126), (152, 153, 138, 137), (150, 151, 136, 135), (148, 149, 134, 133), (146, 147, 132, 131), (159, 160, 145, 144), (157, 158, 143, 142), (168, 169, 154, 153), (155, 156, 141, 140), (166, 167, 152, 151), (164, 165, 150, 149), (162, 163, 148, 147), (160, 161, 146, 145), (158, 159, 144, 143), (156, 157, 142, 141), (167, 168, 153, 152), (165, 166, 151, 150), (163, 164, 149, 148), (161, 162, 147, 146), (175, 176, 160, 159), (173, 174, 158, 157), (184, 185, 169, 168), (171, 172, 156, 155), (182, 183, 167, 166), (180, 181, 165, 164), (178, 179, 163, 162), (176, 177, 161, 160), (174, 175, 159, 158), (172, 173, 157, 156), (183, 184, 168, 167), (181, 182, 166, 165), (179, 180, 164, 163), (177, 178, 162, 161), (190, 191, 176, 175), (188, 189, 174, 173), (199, 200, 185, 184), (186, 187, 172, 171), (197, 198, 183, 182), (195, 196, 181, 180), (193, 194, 179, 178), (191, 192, 177, 176), (189, 190, 175, 174), (187, 188, 173, 172), (198, 199, 184, 183), (196, 197, 182, 181), (194, 195, 180, 179), (192, 193, 178, 177), (205, 206, 191, 190), (203, 204, 189, 188), (214, 215, 200, 199), (201, 202, 187, 186), (212, 213, 198, 197), (210, 211, 196, 195), (208, 209, 194, 193), (206, 207, 192, 191), (204, 205, 190, 189), (202, 203, 188, 187), (213, 214, 199, 198), (211, 212, 197, 196), (209, 210, 195, 194), (207, 208, 193, 192), (220, 221, 206, 205), (218, 219, 204, 203), (229, 230, 215, 214), (216, 217, 202, 201), (227, 228, 213, 212), (225, 226, 211, 210), (247, 248, 233, 232), (254, 255, 240, 239), (223, 224, 209, 208), (221, 222, 207, 206), (252, 253, 238, 237), (260, 261, 244, 243), (219, 220, 205, 204), (217, 218, 203, 202), (228, 229, 214, 213), (226, 227, 212, 211), (224, 225, 210, 209), (222, 223, 208, 207), (235, 236, 221, 220), (233, 234, 219, 218), (244, 245, 230, 229), (231, 232, 217, 216), (242, 243, 228, 227), (240, 241, 226, 225), (238, 239, 224, 223), (236, 237, 222, 221), (234, 235, 220, 219), (232, 233, 218, 217), (243, 244, 229, 228), (241, 242, 227, 226), (239, 240, 225, 224), (237, 238, 223, 222), (250, 251, 236, 235), (248, 249, 234, 233), (261, 262, 245, 244), (246, 247, 232, 231), (257, 260, 243, 242), (255, 256, 241, 240), (253, 254, 239, 238), (251, 252, 237, 236), (256, 257, 242, 241), (301, 300, 267, 266), (299, 298, 269, 268), (547, 531, 516), (560, 559, 522, 521), (549, 548, 515, 305), (427, 561, 520), (551, 550, 529, 528), (553, 552, 319, 318), (555, 554, 527, 526), (506, 507, 492, 491), (557, 556, 525, 524), (559, 558, 523, 522), (548, 547, 516, 515), (561, 560, 521, 520), (550, 549, 305, 529), (552, 551, 528, 319), (554, 553, 318, 527), (532, 531, 547), (427, 546, 561), (321, 531, 532), (427, 530, 546), (336, 531, 321), (427, 322, 530), (351, 531, 336), (427, 337, 322), (366, 531, 351), (427, 352, 337), (381, 531, 366), (427, 367, 352), (396, 531, 381), (427, 382, 367), (411, 531, 396), (427, 397, 382), (426, 531, 411), (427, 412, 397), (442, 531, 426), (427, 428, 412), (457, 531, 442), (427, 443, 428), (472, 531, 457), (427, 458, 443), (487, 531, 472), (427, 473, 458), (502, 531, 487), (427, 488, 473), (519, 531, 502), (427, 503, 488), (515, 516, 531, 519, 518, 517, 514, 513, 512, 511, 510, 509, 508, 507, 506, 505, 504, 503, 427, 520, 521, 522, 523, 524, 525, 526, 527, 318, 319, 528, 529, 305), (541, 540, 555, 556), (543, 542, 557, 558), (545, 544, 559, 560), (534, 533, 548, 549), (536, 535, 550, 551), (538, 537, 552, 553), (540, 539, 554, 555), (542, 541, 556, 557), (544, 543, 558, 559), (533, 532, 547, 548), (546, 545, 560, 561), (535, 534, 549, 550), (537, 536, 551, 552), (539, 538, 553, 554), (310, 311, 540, 541), (308, 309, 542, 543), (306, 307, 544, 545), (317, 320, 533, 534), (315, 316, 535, 536), (313, 314, 537, 538), (311, 312, 539, 540), (309, 310, 541, 542), (307, 308, 543, 544), (320, 321, 532, 533), (530, 306, 545, 546), (316, 317, 534, 535), (314, 315, 536, 537), (312, 313, 538, 539), (326, 327, 310, 309), (324, 325, 308, 307), (335, 336, 321, 320), (322, 323, 306, 530), (333, 334, 317, 316), (331, 332, 315, 314), (329, 330, 313, 312), (327, 328, 311, 310), (325, 326, 309, 308), (323, 324, 307, 306), (334, 335, 320, 317), (332, 333, 316, 315), (330, 331, 314, 313), (328, 329, 312, 311), (341, 342, 327, 326), (339, 340, 325, 324), (350, 351, 336, 335), (337, 338, 323, 322), (348, 349, 334, 333), (346, 347, 332, 331), (344, 345, 330, 329), (342, 343, 328, 327), (340, 341, 326, 325), (338, 339, 324, 323), (349, 350, 335, 334), (347, 348, 333, 332), (345, 346, 331, 330), (343, 344, 329, 328), (356, 357, 342, 341), (354, 355, 340, 339), (365, 366, 351, 350), (352, 353, 338, 337), (363, 364, 349, 348), (361, 362, 347, 346), (359, 360, 345, 344), (357, 358, 343, 342), (355, 356, 341, 340), (353, 354, 339, 338), (364, 365, 350, 349), (362, 363, 348, 347), (360, 361, 346, 345), (358, 359, 344, 343), (371, 372, 357, 356), (369, 370, 355, 354), (380, 381, 366, 365), (367, 368, 353, 352), (378, 379, 364, 363), (376, 377, 362, 361), (374, 375, 360, 359), (372, 373, 358, 357), (370, 371, 356, 355), (368, 369, 354, 353), (379, 380, 365, 364), (377, 378, 363, 362), (375, 376, 361, 360), (373, 374, 359, 358), (386, 387, 372, 371), (384, 385, 370, 369), (395, 396, 381, 380), (382, 383, 368, 367), (393, 394, 379, 378), (391, 392, 377, 376), (389, 390, 375, 374), (387, 388, 373, 372), (385, 386, 371, 370), (383, 384, 369, 368), (394, 395, 380, 379), (392, 393, 378, 377), (390, 391, 376, 375), (388, 389, 374, 373), (401, 402, 387, 386), (399, 400, 385, 384), (410, 411, 396, 395), (397, 398, 383, 382), (408, 409, 394, 393), (406, 407, 392, 391), (404, 405, 390, 389), (402, 403, 388, 387), (400, 401, 386, 385), (398, 399, 384, 383), (409, 410, 395, 394), (407, 408, 393, 392), (405, 406, 391, 390), (403, 404, 389, 388), (416, 417, 402, 401), (414, 415, 400, 399), (425, 426, 411, 410), (412, 413, 398, 397), (423, 424, 409, 408), (421, 422, 407, 406), (419, 420, 405, 404), (417, 418, 403, 402), (415, 416, 401, 400), (413, 414, 399, 398), (424, 425, 410, 409), (422, 423, 408, 407), (420, 421, 406, 405), (418, 419, 404, 403), (432, 433, 417, 416), (430, 431, 415, 414), (441, 442, 426, 425), (428, 429, 413, 412), (439, 440, 424, 423), (437, 438, 422, 421), (435, 436, 420, 419), (433, 434, 418, 417), (431, 432, 416, 415), (429, 430, 414, 413), (440, 441, 425, 424), (438, 439, 423, 422), (436, 437, 421, 420), (434, 435, 419, 418), (447, 448, 433, 432), (445, 446, 431, 430), (456, 457, 442, 441), (443, 444, 429, 428), (454, 455, 440, 439), (452, 453, 438, 437), (450, 451, 436, 435), (448, 449, 434, 433), (446, 447, 432, 431), (444, 445, 430, 429), (455, 456, 441, 440), (453, 454, 439, 438), (451, 452, 437, 436), (449, 450, 435, 434), (462, 463, 448, 447), (460, 461, 446, 445), (471, 472, 457, 456), (458, 459, 444, 443), (469, 470, 455, 454), (467, 468, 453, 452), (465, 466, 451, 450), (463, 464, 449, 448), (461, 462, 447, 446), (459, 460, 445, 444), (470, 471, 456, 455), (468, 469, 454, 453), (466, 467, 452, 451), (464, 465, 450, 449), (477, 478, 463, 462), (475, 476, 461, 460), (486, 487, 472, 471), (473, 474, 459, 458), (484, 485, 470, 469), (482, 483, 468, 467), (504, 505, 490, 489), (511, 512, 497, 496), (480, 481, 466, 465), (478, 479, 464, 463), (509, 510, 495, 494), (517, 518, 501, 500), (476, 477, 462, 461), (474, 475, 460, 459), (485, 486, 471, 470), (483, 484, 469, 468), (481, 482, 467, 466), (479, 480, 465, 464), (492, 493, 478, 477), (490, 491, 476, 475), (501, 502, 487, 486), (488, 489, 474, 473), (499, 500, 485, 484), (497, 498, 483, 482), (495, 496, 481, 480), (493, 494, 479, 478), (491, 492, 477, 476), (489, 490, 475, 474), (500, 501, 486, 485), (498, 499, 484, 483), (496, 497, 482, 481), (494, 495, 480, 479), (507, 508, 493, 492), (505, 506, 491, 490), (518, 519, 502, 501), (503, 504, 489, 488), (514, 517, 500, 499), (512, 513, 498, 497), (510, 511, 496, 495), (508, 509, 494, 493), (513, 514, 499, 498), (558, 557, 524, 523), (556, 555, 526, 525), (804, 788, 773), (817, 816, 779, 778), (806, 805, 772, 562), (684, 818, 777), (808, 807, 786, 785), (810, 809, 576, 575), (812, 811, 784, 783), (763, 764, 749, 748), (814, 813, 782, 781), (816, 815, 780, 779), (805, 804, 773, 772), (818, 817, 778, 777), (807, 806, 562, 786), (809, 808, 785, 576), (811, 810, 575, 784), (789, 788, 804), (684, 803, 818), (578, 788, 789), (684, 787, 803), (593, 788, 578), (684, 579, 787), (608, 788, 593), (684, 594, 579), (623, 788, 608), (684, 609, 594), (638, 788, 623), (684, 624, 609), (653, 788, 638), (684, 639, 624), (668, 788, 653), (684, 654, 639), (683, 788, 668), (684, 669, 654), (699, 788, 683), (684, 685, 669), (714, 788, 699), (684, 700, 685), (729, 788, 714), (684, 715, 700), (744, 788, 729), (684, 730, 715), (759, 788, 744), (684, 745, 730), (776, 788, 759), (684, 760, 745), (772, 773, 788, 776, 775, 774, 771, 770, 769, 768, 767, 766, 765, 764, 763, 762, 761, 760, 684, 777, 778, 779, 780, 781, 782, 783, 784, 575, 576, 785, 786, 562), (798, 797, 812, 813), (800, 799, 814, 815), (802, 801, 816, 817), (791, 790, 805, 806), (793, 792, 807, 808), (795, 794, 809, 810), (797, 796, 811, 812), (799, 798, 813, 814), (801, 800, 815, 816), (790, 789, 804, 805), (803, 802, 817, 818), (792, 791, 806, 807), (794, 793, 808, 809), (796, 795, 810, 811), (567, 568, 797, 798), (565, 566, 799, 800), (563, 564, 801, 802), (574, 577, 790, 791), (572, 573, 792, 793), (570, 571, 794, 795), (568, 569, 796, 797), (566, 567, 798, 799), (564, 565, 800, 801), (577, 578, 789, 790), (787, 563, 802, 803), (573, 574, 791, 792), (571, 572, 793, 794), (569, 570, 795, 796), (583, 584, 567, 566), (581, 582, 565, 564), (592, 593, 578, 577), (579, 580, 563, 787), (590, 591, 574, 573), (588, 589, 572, 571), (586, 587, 570, 569), (584, 585, 568, 567), (582, 583, 566, 565), (580, 581, 564, 563), (591, 592, 577, 574), (589, 590, 573, 572), (587, 588, 571, 570), (585, 586, 569, 568), (598, 599, 584, 583), (596, 597, 582, 581), (607, 608, 593, 592), (594, 595, 580, 579), (605, 606, 591, 590), (603, 604, 589, 588), (601, 602, 587, 586), (599, 600, 585, 584), (597, 598, 583, 582), (595, 596, 581, 580), (606, 607, 592, 591), (604, 605, 590, 589), (602, 603, 588, 587), (600, 601, 586, 585), (613, 614, 599, 598), (611, 612, 597, 596), (622, 623, 608, 607), (609, 610, 595, 594), (620, 621, 606, 605), (618, 619, 604, 603), (616, 617, 602, 601), (614, 615, 600, 599), (612, 613, 598, 597), (610, 611, 596, 595), (621, 622, 607, 606), (619, 620, 605, 604), (617, 618, 603, 602), (615, 616, 601, 600), (628, 629, 614, 613), (626, 627, 612, 611), (637, 638, 623, 622), (624, 625, 610, 609), (635, 636, 621, 620), (633, 634, 619, 618), (631, 632, 617, 616), (629, 630, 615, 614), (627, 628, 613, 612), (625, 626, 611, 610), (636, 637, 622, 621), (634, 635, 620, 619), (632, 633, 618, 617), (630, 631, 616, 615), (643, 644, 629, 628), (641, 642, 627, 626), (652, 653, 638, 637), (639, 640, 625, 624), (650, 651, 636, 635), (648, 649, 634, 633), (646, 647, 632, 631), (644, 645, 630, 629), (642, 643, 628, 627), (640, 641, 626, 625), (651, 652, 637, 636), (649, 650, 635, 634), (647, 648, 633, 632), (645, 646, 631, 630), (658, 659, 644, 643), (656, 657, 642, 641), (667, 668, 653, 652), (654, 655, 640, 639), (665, 666, 651, 650), (663, 664, 649, 648), (661, 662, 647, 646), (659, 660, 645, 644), (657, 658, 643, 642), (655, 656, 641, 640), (666, 667, 652, 651), (664, 665, 650, 649), (662, 663, 648, 647), (660, 661, 646, 645), (673, 674, 659, 658), (671, 672, 657, 656), (682, 683, 668, 667), (669, 670, 655, 654), (680, 681, 666, 665), (678, 679, 664, 663), (676, 677, 662, 661), (674, 675, 660, 659), (672, 673, 658, 657), (670, 671, 656, 655), (681, 682, 667, 666), (679, 680, 665, 664), (677, 678, 663, 662), (675, 676, 661, 660), (689, 690, 674, 673), (687, 688, 672, 671), (698, 699, 683, 682), (685, 686, 670, 669), (696, 697, 681, 680), (694, 695, 679, 678), (692, 693, 677, 676), (690, 691, 675, 674), (688, 689, 673, 672), (686, 687, 671, 670), (697, 698, 682, 681), (695, 696, 680, 679), (693, 694, 678, 677), (691, 692, 676, 675), (704, 705, 690, 689), (702, 703, 688, 687), (713, 714, 699, 698), (700, 701, 686, 685), (711, 712, 697, 696), (709, 710, 695, 694), (707, 708, 693, 692), (705, 706, 691, 690), (703, 704, 689, 688), (701, 702, 687, 686), (712, 713, 698, 697), (710, 711, 696, 695), (708, 709, 694, 693), (706, 707, 692, 691), (719, 720, 705, 704), (717, 718, 703, 702), (728, 729, 714, 713), (715, 716, 701, 700), (726, 727, 712, 711), (724, 725, 710, 709), (722, 723, 708, 707), (720, 721, 706, 705), (718, 719, 704, 703), (716, 717, 702, 701), (727, 728, 713, 712), (725, 726, 711, 710), (723, 724, 709, 708), (721, 722, 707, 706), (734, 735, 720, 719), (732, 733, 718, 717), (743, 744, 729, 728), (730, 731, 716, 715), (741, 742, 727, 726), (739, 740, 725, 724), (761, 762, 747, 746), (768, 769, 754, 753), (737, 738, 723, 722), (735, 736, 721, 720), (766, 767, 752, 751), (774, 775, 758, 757), (733, 734, 719, 718), (731, 732, 717, 716), (742, 743, 728, 727), (740, 741, 726, 725), (738, 739, 724, 723), (736, 737, 722, 721), (749, 750, 735, 734), (747, 748, 733, 732), (758, 759, 744, 743), (745, 746, 731, 730), (756, 757, 742, 741), (754, 755, 740, 739), (752, 753, 738, 737), (750, 751, 736, 735), (748, 749, 734, 733), (746, 747, 732, 731), (757, 758, 743, 742), (755, 756, 741, 740), (753, 754, 739, 738), (751, 752, 737, 736), (764, 765, 750, 749), (762, 763, 748, 747), (775, 776, 759, 758), (760, 761, 746, 745), (771, 774, 757, 756), (769, 770, 755, 754), (767, 768, 753, 752), (765, 766, 751, 750), (770, 771, 756, 755), (815, 814, 781, 780), (813, 812, 783, 782), (1061, 1045, 1030), (1074, 1073, 1036, 1035), (1063, 1062, 1029, 819), (941, 1075, 1034), (1065, 1064, 1043, 1042), (1067, 1066, 833, 832), (1069, 1068, 1041, 1040), (1020, 1021, 1006, 1005), (1071, 1070, 1039, 1038), (1073, 1072, 1037, 1036), (1062, 1061, 1030, 1029), (1075, 1074, 1035, 1034), (1064, 1063, 819, 1043), (1066, 1065, 1042, 833), (1068, 1067, 832, 1041), (1046, 1045, 1061), (941, 1060, 1075), (835, 1045, 1046), (941, 1044, 1060), (850, 1045, 835), (941, 836, 1044), (865, 1045, 850), (941, 851, 836), (880, 1045, 865), (941, 866, 851), (895, 1045, 880), (941, 881, 866), (910, 1045, 895), (941, 896, 881), (925, 1045, 910), (941, 911, 896), (940, 1045, 925), (941, 926, 911), (956, 1045, 940), (941, 942, 926), (971, 1045, 956), (941, 957, 942), (986, 1045, 971), (941, 972, 957), (1001, 1045, 986), (941, 987, 972), (1016, 1045, 1001), (941, 1002, 987), (1033, 1045, 1016), (941, 1017, 1002), (1029, 1030, 1045, 1033, 1032, 1031, 1028, 1027, 1026, 1025, 1024, 1023, 1022, 1021, 1020, 1019, 1018, 1017, 941, 1034, 1035, 1036, 1037, 1038, 1039, 1040, 1041, 832, 833, 1042, 1043, 819), (1055, 1054, 1069, 1070), (1057, 1056, 1071, 1072), (1059, 1058, 1073, 1074), (1048, 1047, 1062, 1063), (1050, 1049, 1064, 1065), (1052, 1051, 1066, 1067), (1054, 1053, 1068, 1069), (1056, 1055, 1070, 1071), (1058, 1057, 1072, 1073), (1047, 1046, 1061, 1062), (1060, 1059, 1074, 1075), (1049, 1048, 1063, 1064), (1051, 1050, 1065, 1066), (1053, 1052, 1067, 1068), (824, 825, 1054, 1055), (822, 823, 1056, 1057), (820, 821, 1058, 1059), (831, 834, 1047, 1048), (829, 830, 1049, 1050), (827, 828, 1051, 1052), (825, 826, 1053, 1054), (823, 824, 1055, 1056), (821, 822, 1057, 1058), (834, 835, 1046, 1047), (1044, 820, 1059, 1060), (830, 831, 1048, 1049), (828, 829, 1050, 1051), (826, 827, 1052, 1053), (840, 841, 824, 823), (838, 839, 822, 821), (849, 850, 835, 834), (836, 837, 820, 1044), (847, 848, 831, 830), (845, 846, 829, 828), (843, 844, 827, 826), (841, 842, 825, 824), (839, 840, 823, 822), (837, 838, 821, 820), (848, 849, 834, 831), (846, 847, 830, 829), (844, 845, 828, 827), (842, 843, 826, 825), (855, 856, 841, 840), (853, 854, 839, 838), (864, 865, 850, 849), (851, 852, 837, 836), (862, 863, 848, 847), (860, 861, 846, 845), (858, 859, 844, 843), (856, 857, 842, 841), (854, 855, 840, 839), (852, 853, 838, 837), (863, 864, 849, 848), (861, 862, 847, 846), (859, 860, 845, 844), (857, 858, 843, 842), (870, 871, 856, 855), (868, 869, 854, 853), (879, 880, 865, 864), (866, 867, 852, 851), (877, 878, 863, 862), (875, 876, 861, 860), (873, 874, 859, 858), (871, 872, 857, 856), (869, 870, 855, 854), (867, 868, 853, 852), (878, 879, 864, 863), (876, 877, 862, 861), (874, 875, 860, 859), (872, 873, 858, 857), (885, 886, 871, 870), (883, 884, 869, 868), (894, 895, 880, 879), (881, 882, 867, 866), (892, 893, 878, 877), (890, 891, 876, 875), (888, 889, 874, 873), (886, 887, 872, 871), (884, 885, 870, 869), (882, 883, 868, 867), (893, 894, 879, 878), (891, 892, 877, 876), (889, 890, 875, 874), (887, 888, 873, 872), (900, 901, 886, 885), (898, 899, 884, 883), (909, 910, 895, 894), (896, 897, 882, 881), (907, 908, 893, 892), (905, 906, 891, 890), (903, 904, 889, 888), (901, 902, 887, 886), (899, 900, 885, 884), (897, 898, 883, 882), (908, 909, 894, 893), (906, 907, 892, 891), (904, 905, 890, 889), (902, 903, 888, 887), (915, 916, 901, 900), (913, 914, 899, 898), (924, 925, 910, 909), (911, 912, 897, 896), (922, 923, 908, 907), (920, 921, 906, 905), (918, 919, 904, 903), (916, 917, 902, 901), (914, 915, 900, 899), (912, 913, 898, 897), (923, 924, 909, 908), (921, 922, 907, 906), (919, 920, 905, 904), (917, 918, 903, 902), (930, 931, 916, 915), (928, 929, 914, 913), (939, 940, 925, 924), (926, 927, 912, 911), (937, 938, 923, 922), (935, 936, 921, 920), (933, 934, 919, 918), (931, 932, 917, 916), (929, 930, 915, 914), (927, 928, 913, 912), (938, 939, 924, 923), (936, 937, 922, 921), (934, 935, 920, 919), (932, 933, 918, 917), (946, 947, 931, 930), (944, 945, 929, 928), (955, 956, 940, 939), (942, 943, 927, 926), (953, 954, 938, 937), (951, 952, 936, 935), (949, 950, 934, 933), (947, 948, 932, 931), (945, 946, 930, 929), (943, 944, 928, 927), (954, 955, 939, 938), (952, 953, 937, 936), (950, 951, 935, 934), (948, 949, 933, 932), (961, 962, 947, 946), (959, 960, 945, 944), (970, 971, 956, 955), (957, 958, 943, 942), (968, 969, 954, 953), (966, 967, 952, 951), (964, 965, 950, 949), (962, 963, 948, 947), (960, 961, 946, 945), (958, 959, 944, 943), (969, 970, 955, 954), (967, 968, 953, 952), (965, 966, 951, 950), (963, 964, 949, 948), (976, 977, 962, 961), (974, 975, 960, 959), (985, 986, 971, 970), (972, 973, 958, 957), (983, 984, 969, 968), (981, 982, 967, 966), (979, 980, 965, 964), (977, 978, 963, 962), (975, 976, 961, 960), (973, 974, 959, 958), (984, 985, 970, 969), (982, 983, 968, 967), (980, 981, 966, 965), (978, 979, 964, 963), (991, 992, 977, 976), (989, 990, 975, 974), (1000, 1001, 986, 985), (987, 988, 973, 972), (998, 999, 984, 983), (996, 997, 982, 981), (1018, 1019, 1004, 1003), (1025, 1026, 1011, 1010), (994, 995, 980, 979), (992, 993, 978, 977), (1023, 1024, 1009, 1008), (1031, 1032, 1015, 1014), (990, 991, 976, 975), (988, 989, 974, 973), (999, 1000, 985, 984), (997, 998, 983, 982), (995, 996, 981, 980), (993, 994, 979, 978), (1006, 1007, 992, 991), (1004, 1005, 990, 989), (1015, 1016, 1001, 1000), (1002, 1003, 988, 987), (1013, 1014, 999, 998), (1011, 1012, 997, 996), (1009, 1010, 995, 994), (1007, 1008, 993, 992), (1005, 1006, 991, 990), (1003, 1004, 989, 988), (1014, 1015, 1000, 999), (1012, 1013, 998, 997), (1010, 1011, 996, 995), (1008, 1009, 994, 993), (1021, 1022, 1007, 1006), (1019, 1020, 1005, 1004), (1032, 1033, 1016, 1015), (1017, 1018, 1003, 1002), (1028, 1031, 1014, 1013), (1026, 1027, 1012, 1011), (1024, 1025, 1010, 1009), (1022, 1023, 1008, 1007), (1027, 1028, 1013, 1012), (1072, 1071, 1038, 1037), (1070, 1069, 1040, 1039), (1091, 1087, 1077, 1082), (1085, 1083, 1079, 1089), (1087, 1089, 1079, 1077), (1088, 1086, 1076, 1078), (1086, 1090, 1080, 1076), (1088, 1078, 1081, 1084), (1090, 1091, 1082, 1080), (1084, 1081, 1083, 1085), (45, 13, 1087, 1091), (39, 1085, 1089, 15), (13, 15, 1089, 1087), (14, 12, 1086, 1088), (12, 30, 1090, 1086), (14, 1088, 1084, 31), (30, 45, 1091, 1090), (31, 1084, 1085, 39)])
me_cube.polygons.foreach_set('material_index', [1, 1, 1, 1, 1, 1, 1, 2, 1, 1, 1, 1, 1, 1, 0, 1, 1, 1, 1, 1, 1, 1, 0, 1, 1, 1, 1, 2, 1, 1, 0, 1, 1, 1, 1, 1, 1, 1, 1, 1, 2, 1, 2, 1, 1, 1, 0, 0, 0, 0, 0, 0, 0, 0, 0, 0, 0, 0, 0, 0, 0, 0, 0, 0, 0, 0, 0, 0, 0, 0, 0, 0, 0, 0, 0, 0, 0, 0, 0, 0, 0, 0, 0, 0, 0, 0, 0, 0, 0, 0, 0, 0, 0, 0, 0, 0, 0, 0, 0, 0, 0, 0, 0, 0, 0, 0, 0, 0, 0, 0, 0, 0, 0, 0, 0, 0, 0, 0, 0, 0, 0, 0, 0, 0, 0, 0, 0, 0, 0, 0, 0, 0, 0, 0, 0, 0, 0, 0, 0, 0, 0, 0, 0, 0, 0, 0, 0, 0, 0, 0, 0, 0, 0, 0, 0, 0, 0, 0, 0, 0, 0, 0, 0, 0, 0, 0, 0, 0, 0, 0, 0, 0, 0, 0, 0, 0, 0, 0, 0, 0, 0, 0, 0, 0, 0, 0, 0, 0, 0, 0, 0, 0, 0, 0, 0, 0, 0, 0, 0, 0, 0, 0, 0, 0, 0, 0, 0, 0, 0, 0, 0, 0, 0, 0, 0, 0, 0, 0, 0, 0, 0, 0, 0, 0, 0, 0, 0, 0, 0, 0, 0, 0, 0, 0, 0, 0, 0, 0, 0, 0, 0, 0, 0, 0, 0, 0, 0, 0, 0, 0, 0, 0, 0, 0, 0, 0, 0, 0, 0, 0, 0, 0, 0, 0, 0, 0, 0, 0, 0, 0, 0, 0, 0, 0, 0, 0, 0, 0, 0, 0, 0, 0, 0, 0, 0, 0, 0, 0, 0, 0, 0, 0, 0, 0, 0, 0, 0, 0, 0, 0, 0, 0, 0, 0, 0, 0, 0, 0, 0, 0, 0, 0, 0, 0, 0, 0, 0, 0, 0, 0, 0, 0, 0, 0, 0, 0, 0, 0, 0, 0, 0, 0, 0, 0, 0, 0, 0, 0, 0, 0, 0, 0, 0, 0, 0, 0, 0, 0, 0, 0, 0, 0, 0, 0, 0, 0, 0, 0, 0, 0, 0, 0, 0, 0, 0, 0, 0, 0, 0, 0, 0, 0, 0, 0, 0, 0, 0, 0, 0, 0, 0, 0, 0, 0, 0, 0, 0, 0, 0, 0, 0, 0, 0, 0, 0, 0, 0, 0, 0, 0, 0, 0, 0, 0, 0, 0, 0, 0, 0, 0, 0, 0, 0, 0, 0, 0, 0, 0, 0, 0, 0, 0, 0, 0, 0, 0, 0, 0, 0, 0, 0, 0, 0, 0, 0, 0, 0, 0, 0, 0, 0, 0, 0, 0, 0, 0, 0, 0, 0, 0, 0, 0, 0, 0, 0, 0, 0, 0, 0, 0, 0, 0, 0, 0, 0, 0, 0, 0, 0, 0, 0, 0, 0, 0, 0, 0, 0, 0, 0, 0, 0, 0, 0, 0, 0, 0, 0, 0, 0, 0, 0, 0, 0, 0, 0, 0, 0, 0, 0, 0, 0, 0, 0, 0, 0, 0, 0, 0, 0, 0, 0, 0, 0, 0, 0, 0, 0, 0, 0, 0, 0, 0, 0, 0, 0, 0, 0, 0, 0, 0, 0, 0, 0, 0, 0, 0, 0, 0, 0, 0, 0, 0, 0, 0, 0, 0, 0, 0, 0, 0, 0, 0, 0, 0, 0, 0, 0, 0, 0, 0, 0, 0, 0, 0, 0, 0, 0, 0, 0, 0, 0, 0, 0, 0, 0, 0, 0, 0, 0, 0, 0, 0, 0, 0, 0, 0, 0, 0, 0, 0, 0, 0, 0, 0, 0, 0, 0, 0, 0, 0, 0, 0, 0, 0, 0, 0, 0, 0, 0, 0, 0, 0, 0, 0, 0, 0, 0, 0, 0, 0, 0, 0, 0, 0, 0, 0, 0, 0, 0, 0, 0, 0, 0, 0, 0, 0, 0, 0, 0, 0, 0, 0, 0, 0, 0, 0, 0, 0, 0, 0, 0, 0, 0, 0, 0, 0, 0, 0, 0, 0, 0, 0, 0, 0, 0, 0, 0, 0, 0, 0, 0, 0, 0, 0, 0, 0, 0, 0, 0, 0, 0, 0, 0, 0, 0, 0, 0, 0, 0, 0, 0, 0, 0, 0, 0, 0, 0, 0, 0, 0, 0, 0, 0, 0, 0, 0, 0, 0, 0, 0, 0, 0, 0, 0, 0, 0, 0, 0, 0, 0, 0, 0, 0, 0, 0, 0, 0, 0, 0, 0, 0, 0, 0, 0, 0, 0, 0, 0, 0, 0, 0, 0, 0, 0, 0, 0, 0, 0, 0, 0, 0, 0, 0, 0, 0, 0, 0, 0, 0, 0, 0, 0, 0, 0, 0, 0, 0, 0, 0, 0, 0, 0, 0, 0, 0, 0, 0, 0, 0, 0, 0, 0, 0, 0, 0, 0, 0, 0, 0, 0, 0, 0, 0, 0, 0, 0, 0, 0, 0, 0, 0, 0, 0, 0, 0, 0, 0, 0, 0, 0, 0, 0, 0, 0, 0, 0, 0, 0, 0, 0, 0, 0, 0, 0, 0, 0, 0, 0, 0, 0, 0, 0, 0, 0, 0, 0, 0, 0, 0, 0, 0, 0, 0, 0, 0, 0, 0, 0, 0, 0, 0, 0, 0, 0, 0, 0, 0, 0, 0, 0, 0, 0, 0, 0, 0, 0, 0, 0, 0, 0, 0, 0, 0, 0, 0, 0, 0, 0, 0, 0, 0, 0, 0, 0, 0, 0, 0, 0, 0, 0, 0, 0, 0, 0, 0, 0, 0, 0, 0, 0, 0, 0, 0, 0, 0, 0, 0, 0, 0, 0, 0, 0, 0, 0, 0, 0, 0, 0, 0, 0, 0, 0, 0, 0, 0, 0, 0, 0, 0, 0, 0, 0, 0, 0, 0, 0, 0, 0, 0, 0, 0, 0, 0, 0, 0, 0, 0, 0, 0, 0, 0, 0, 0, 0, 0, 0, 0, 0, 0, 0, 0, 0, 0, 0, 0, 0, 0, 0, 0, 0, 0, 0, 0, 0, 0, 0, 0, 0, 0, 0, 0, 0, 0, 0, 0, 0, 0, 0, 0, 0, 0, 0, 0, 0, 0, 0, 0, 0, 0, 0, 0, 0, 0, 0, 0, 0, 0, 0, 0, 0, 0, 0, 0, 0, 0, 0, 0, 0, 0, 0, 0, 0, 0, 0, 0, 0, 0, 0, 0, 0, 0, 0, 0, 0, 0, 0, 0, 0, 0, 0, 0, 0, 0, 0, 0, 0, 0, 0, 0, 0, 0, 0, 0, 0, 0, 0, 0, 0, 0, 0, 0, 0, 0, 0, 0, 0, 0, 0, 0, 0, 0, 0, 0, 0, 1, 1, 1, 1, 1, 1, 1, 1, 1, 2, 1, 1, 1, 2, 1, 1])
me_cube.materials.append(mat_dekk)
me_cube.materials.append(mat_m_ling)
me_cube.materials.append(mat_gler)
me_cube.use_remesh_preserve_volume = False
me_cube.use_remesh_preserve_attributes = False
me_cube.use_mirror_vertex_groups = False
me_cube.update()

# ---- objects
ob_cube = bpy.data.objects.new('Cube', me_cube)
ob_lamp = bpy.data.objects.new('Lamp', light_lamp)
ob_camera = bpy.data.objects.new('Camera', cam_camera)

# ---- transforms, parenting, visibility, modifiers, constraints
ob_cube.location = (3.875, 0.0, 1.706)
ob_cube.lock_rotations_4d = False
ob_cube.empty_display_type = 'ARROWS'
ob_cube.lineart.crease_threshold = 0.0
ob_lamp.location = (4.076, 1.005, 5.904)
ob_lamp.rotation_euler = (0.6503, 0.05522, 1.866)
ob_lamp.lock_rotations_4d = False
ob_lamp.empty_display_type = 'ARROWS'
ob_lamp.color = (0.0, 0.0, 0.0, 0.0)
ob_lamp.lineart.crease_threshold = 0.0
ob_camera.location = (0.1887, 9.097, 6.36)
ob_camera.rotation_euler = (1.039, 0.01016, -3.022)
ob_camera.lock_rotations_4d = False
ob_camera.empty_display_type = 'ARROWS'
ob_camera.color = (0.0, 0.0, 0.0, 0.0)
ob_camera.display_type = 'WIRE'
ob_camera.lineart.crease_threshold = 0.0

# ---- collection membership
col_collection_1.objects.link(ob_cube)
col_collection_1.objects.link(ob_lamp)
col_collection_1.objects.link(ob_camera)

# ---- scene / render settings (as saved in the file)
scene.camera = ob_camera
scene.frame_start = 1; scene.frame_end = 250; scene.frame_set(2)
scene.render.engine = 'CYCLES'
scene.render.image_settings.compression = 90
scene.render.resolution_percentage = 50
scene.render.dither_intensity = 0.0
scene.cycles.use_denoising = False
scene.cycles.samples = 10
scene.cycles.sampling_pattern = 'TABULATED_SOBOL'
scene.cycles.light_sampling_threshold = 0.0
scene.cycles.use_adaptive_sampling = False
scene.cycles.use_light_tree = False
scene.cycles.blur_glossy = 0.0
scene.cycles.volume_bounces = 1
scene.cycles.pixel_filter_type = 'GAUSSIAN'
scene.cycles.sample_clamp_indirect = 0.0
scene.view_settings.view_transform = 'Standard'
bpy.context.view_layer.update()
